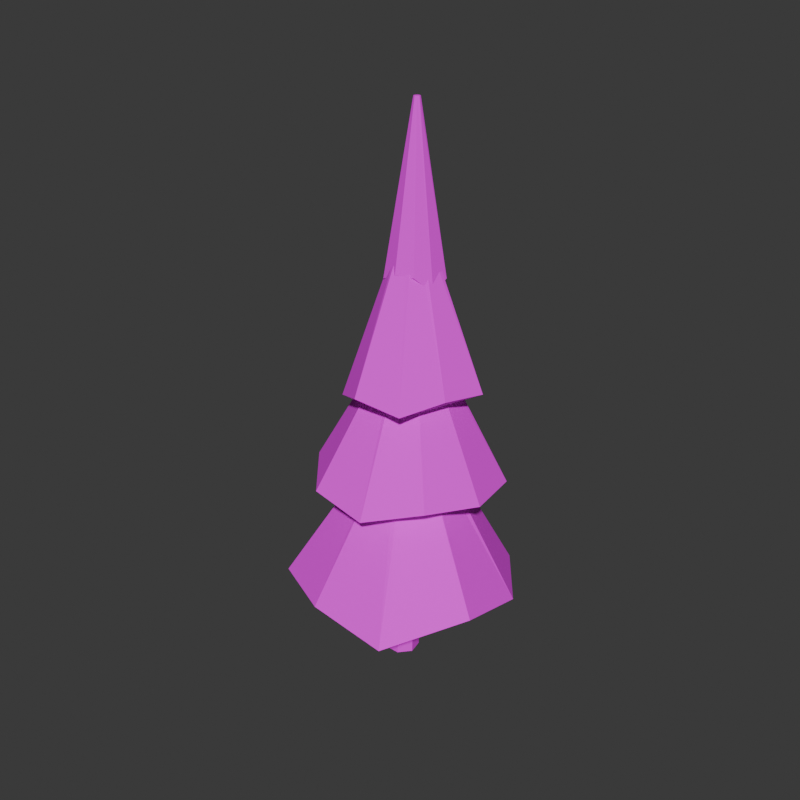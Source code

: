 # Source: snow_pine_c.blend  (saved by Blender 5.4.1; exported with 4.5.12 LTS)
import bpy
from mathutils import Matrix  # noqa: F401  (used for matrix-valued properties, if any)

bpy.ops.wm.read_factory_settings(use_empty=True)
scene = bpy.context.scene
scene.name = 'Scene'

# ---- images (referenced by path relative to the original .blend; pixels are not part of the script)
import os
ASSET_DIR = os.environ.get("B2B_ASSET_DIR", "")  # directory of the original .blend (textures are referenced by path, not embedded)
HERE = os.path.dirname(os.path.abspath(__file__))  # packed textures are extracted next to this script under _unpacked/

def load_image(name, relpath, width, height, colorspace="sRGB"):
    """Load a texture the original file referenced (path relative to the .blend, or extracted next to this script)."""
    p = next((c for c in (os.path.join(HERE, relpath), os.path.join(ASSET_DIR, relpath)) if relpath and os.path.exists(c)), "")
    if p:
        img = bpy.data.images.load(p, check_existing=True)
        img.name = name
    else:  # same state as the original file: an image datablock whose file is absent (Cycles renders it pink)
        img = bpy.data.images.new(name, width, height)
        img.source = "FILE"
        img.filepath = "//" + (relpath or name)
    img.colorspace_settings.name = colorspace
    return img
img_snow_pine_c_bark = load_image('snow_pine_c_bark', 'snow_pine_c_bark.png', 1024, 1024, 'sRGB')
img_snow_pine_c_needles = load_image('snow_pine_c_needles', 'snow_pine_c_needles.png', 1024, 1024, 'sRGB')

# ---- materials (node trees are filled in below, after node groups)
mat_snow_pine_c_bark = bpy.data.materials.new('snow_pine_c_bark')
mat_snow_pine_c_needles = bpy.data.materials.new('snow_pine_c_needles')

# ---- material node trees
mat_snow_pine_c_bark.use_nodes = True; mat_snow_pine_c_bark.node_tree.nodes.clear()
_N = mat_snow_pine_c_bark.node_tree.nodes; _L = mat_snow_pine_c_bark.node_tree.links
n0 = _N.new('ShaderNodeBsdfPrincipled'); n0.name = 'Principled BSDF'; n0.location = (-200, 100)
n0.inputs[2].default_value = 1.0
n0.inputs[10].default_value = 0.005
n1 = _N.new('ShaderNodeOutputMaterial'); n1.name = 'Material Output'; n1.location = (200, 100)
n2 = _N.new('ShaderNodeTexImage'); n2.name = 'Image Texture'; n2.location = (0, 0)
n2.image = img_snow_pine_c_bark
n2.interpolation = 'Closest'
_L.new(n0.outputs[0], n1.inputs[0])
_L.new(n2.outputs[0], n0.inputs[0])
n1.is_active_output = True
mat_snow_pine_c_needles.use_nodes = True; mat_snow_pine_c_needles.node_tree.nodes.clear()
_N = mat_snow_pine_c_needles.node_tree.nodes; _L = mat_snow_pine_c_needles.node_tree.links
n0 = _N.new('ShaderNodeBsdfPrincipled'); n0.name = 'Principled BSDF'; n0.location = (-200, 100)
n0.inputs[2].default_value = 1.0
n0.inputs[10].default_value = 0.005
n1 = _N.new('ShaderNodeOutputMaterial'); n1.name = 'Material Output'; n1.location = (200, 100)
n2 = _N.new('ShaderNodeTexImage'); n2.name = 'Image Texture'; n2.location = (0, 0)
n2.image = img_snow_pine_c_needles
n2.interpolation = 'Closest'
_L.new(n0.outputs[0], n1.inputs[0])
_L.new(n2.outputs[0], n0.inputs[0])
n1.is_active_output = True

# ---- world
world_w = bpy.data.worlds.new('w'); scene.world = world_w
world_w.use_nodes = True; world_w.node_tree.nodes.clear()
_N = world_w.node_tree.nodes; _L = world_w.node_tree.links
n0 = _N.new('ShaderNodeBackground'); n0.name = 'Background'; n0.location = (-200, 100)
n0.inputs[0].default_value = (0.05, 0.05, 0.05, 1.0)
n1 = _N.new('ShaderNodeOutputWorld'); n1.name = 'World Output'; n1.location = (200, 100)
_L.new(n0.outputs[0], n1.inputs[0])
n1.is_active_output = True
world_w.color = (0.25, 0.24, 0.22)

# ---- meshes
me_snow_pine_c = bpy.data.meshes.new('snow_pine_c')
me_snow_pine_c.from_pydata([(0.07877, 0.06809, 0.0), (0.07168, 0.1438, 3.42), (0.1882, 0.01544, 0.002687), (0.1155, 0.1227, 3.421), (0.2152, -0.1029, 0.008271), (0.1263, 0.0754, 3.423), (0.1395, -0.1978, 0.01255), (0.09596, 0.03745, 3.425), (0.018, -0.1978, 0.01229), (0.04737, 0.03745, 3.425), (-0.05773, -0.1029, 0.007704), (0.01707, 0.0754, 3.423), (-0.03069, 0.01544, 0.002233), (0.02789, 0.1227, 3.421), (-0.04428, 0.878, 0.5726), (0.01432, 0.2109, 1.982), (0.5367, 0.775, 0.622), (0.08846, 0.1941, 1.984), (0.9023, 0.2968, 0.6329), (0.1344, 0.1335, 1.988), (0.94, -0.3273, 0.821), (0.1305, 0.05759, 1.992), (0.5295, -0.878, 0.6686), (0.07874, 0.001853, 1.993), (-0.1429, -0.8425, 0.7171), (0.003259, -0.007633, 1.992), (-0.7182, -0.5517, 0.6445), (-0.06061, 0.03357, 1.988), (-0.94, 0.08477, 0.5618), (-0.08299, 0.1062, 1.984), (-0.6917, 0.7374, 0.6918), (-0.05339, 0.1762, 1.982), (0.6285, 0.5371, 1.487), (0.07549, 0.1902, 2.79), (0.7225, 0.05481, 1.528), (0.09328, 0.1354, 2.793), (0.5318, -0.3638, 1.581), (0.07162, 0.08188, 2.795), (0.1388, -0.6243, 1.484), (0.02064, 0.05478, 2.795), (-0.36, -0.5598, 1.528), (-0.03581, 0.06676, 2.793), (-0.7043, -0.16, 1.563), (-0.07131, 0.1122, 2.791), (-0.6879, 0.3688, 1.397), (-0.06925, 0.1698, 2.788), (-0.3199, 0.7546, 1.532), (-0.0306, 0.2127, 2.787), (0.192, 0.7828, 1.415), (0.02657, 0.2207, 2.788), (0.2711, 0.541, 2.257), (0.01994, 0.2273, 3.593), (0.5386, 0.301, 2.303), (0.04599, 0.196, 3.595), (0.4572, -0.04468, 2.344), (0.04577, 0.1552, 3.597), (0.2934, -0.3626, 2.292), (0.01938, 0.1241, 3.598), (-0.07718, -0.4178, 2.347), (-0.02083, 0.1172, 3.598), (-0.3777, -0.2218, 2.21), (-0.05604, 0.1377, 3.596), (-0.4296, 0.114, 2.219), (-0.06978, 0.1761, 3.594), (-0.3927, 0.4625, 2.17), (-0.05562, 0.2143, 3.592), (-0.05722, 0.5651, 2.34), (-0.02019, 0.2346, 3.592), (0.2144, 0.1085, 3.072), (-0.004082, 0.2083, 4.4), (0.1329, -0.01021, 3.197), (-0.01325, 0.1933, 4.4), (-0.005674, -0.05013, 3.199), (-0.02991, 0.1877, 4.4), (-0.1454, -0.01184, 3.132), (-0.04627, 0.1941, 4.399), (-0.231, 0.1167, 3.082), (-0.05468, 0.2095, 4.398), (-0.1921, 0.2718, 3.122), (-0.05119, 0.2268, 4.398), (-0.06578, 0.355, 3.007), (-0.03745, 0.2377, 4.398), (0.07931, 0.3421, 3.013), (-0.01988, 0.2373, 4.398), (0.2093, 0.2682, 3.137), (-0.006702, 0.2257, 4.399), (-0.1048, 0.01503, 3.017), (-0.02391, 0.1594, 3.602), (-0.179, 0.1157, 3.06), (-0.0315, 0.172, 3.601), (-0.1573, 0.2389, 3.036), (-0.02917, 0.1866, 3.6), (-0.0621, 0.3204, 3.002), (-0.01801, 0.1963, 3.6), (0.06037, 0.3169, 3.044), (-0.003246, 0.1965, 3.6), (0.1515, 0.2418, 3.085), (0.008223, 0.1872, 3.601), (0.179, 0.121, 3.02), (0.01102, 0.1727, 3.602), (0.118, 0.01817, 3.077), (0.003849, 0.1598, 3.602), (0.006546, -0.03924, 3.031), (-0.009947, 0.1545, 3.602)], [], [(0, 1, 3, 2), (2, 3, 5, 4), (4, 5, 7, 6), (6, 7, 9, 8), (8, 9, 11, 10), (3, 1, 13, 11, 9, 7, 5), (10, 11, 13, 12), (12, 13, 1, 0), (0, 2, 4, 6, 8, 10, 12), (14, 15, 17, 16), (16, 17, 19, 18), (18, 19, 21, 20), (20, 21, 23, 22), (22, 23, 25, 24), (24, 25, 27, 26), (26, 27, 29, 28), (17, 15, 31, 29, 27, 25, 23, 21, 19), (28, 29, 31, 30), (30, 31, 15, 14), (14, 16, 18, 20, 22, 24, 26, 28, 30), (32, 33, 35, 34), (34, 35, 37, 36), (36, 37, 39, 38), (38, 39, 41, 40), (40, 41, 43, 42), (42, 43, 45, 44), (44, 45, 47, 46), (35, 33, 49, 47, 45, 43, 41, 39, 37), (46, 47, 49, 48), (48, 49, 33, 32), (32, 34, 36, 38, 40, 42, 44, 46, 48), (50, 51, 53, 52), (52, 53, 55, 54), (54, 55, 57, 56), (56, 57, 59, 58), (58, 59, 61, 60), (60, 61, 63, 62), (62, 63, 65, 64), (53, 51, 67, 65, 63, 61, 59, 57, 55), (64, 65, 67, 66), (66, 67, 51, 50), (50, 52, 54, 56, 58, 60, 62, 64, 66), (68, 69, 71, 70), (70, 71, 73, 72), (72, 73, 75, 74), (74, 75, 77, 76), (76, 77, 79, 78), (78, 79, 81, 80), (80, 81, 83, 82), (71, 69, 85, 83, 81, 79, 77, 75, 73), (82, 83, 85, 84), (84, 85, 69, 68), (68, 70, 72, 74, 76, 78, 80, 82, 84), (86, 87, 89, 88), (88, 89, 91, 90), (90, 91, 93, 92), (92, 93, 95, 94), (94, 95, 97, 96), (96, 97, 99, 98), (98, 99, 101, 100), (89, 87, 103, 101, 99, 97, 95, 93, 91), (100, 101, 103, 102), (102, 103, 87, 86), (86, 88, 90, 92, 94, 96, 98, 100, 102)])
me_snow_pine_c.polygons.foreach_set('material_index', [0, 0, 0, 0, 0, 0, 0, 0, 0, 1, 1, 1, 1, 1, 1, 1, 1, 1, 1, 1, 1, 1, 1, 1, 1, 1, 1, 1, 1, 1, 1, 1, 1, 1, 1, 1, 1, 1, 1, 1, 1, 1, 1, 1, 1, 1, 1, 1, 1, 1, 1, 1, 1, 1, 1, 1, 1, 1, 1, 1, 1, 1, 1, 1])
_uv = me_snow_pine_c.uv_layers.new(name='UVMap')
_uv.uv.foreach_set('vector', [0.00174, 0.9976, 0.02559, 0.00174, 0.03441, 0.001985, 0.0238, 0.9983, 0.0238, 0.9983, 0.03441, 0.001985, 0.04857, 0.001985, 0.05918, 0.9983, 0.05918, 0.9983, 0.04857, 0.001985, 0.05739, 0.00174, 0.08124, 0.9976, 0.08472, 0.9976, 0.1086, 0.00174, 0.1174, 0.001985, 0.1068, 0.9983, 0.1068, 0.9983, 0.1174, 0.001985, 0.1315, 0.001985, 0.1422, 0.9983, 0.2376, 0.1077, 0.2265, 0.1165, 0.2127, 0.1134, 0.2066, 0.1006, 0.2127, 0.08787, 0.2265, 0.08472, 0.2376, 0.09355, 0.1456, 0.9976, 0.1695, 0.00174, 0.1783, 0.001985, 0.1677, 0.9983, 0.1677, 0.9983, 0.1783, 0.001985, 0.1925, 0.001985, 0.2031, 0.9983, 0.2564, 0.08124, 0.2219, 0.07337, 0.2066, 0.04149, 0.2219, 0.009613, 0.2564, 0.00174, 0.2841, 0.0238, 0.2841, 0.05918, 0.3804, 0.2237, 0.5205, 0.01449, 0.5317, 0.0197, 0.4691, 0.2614, 0.4691, 0.2614, 0.5317, 0.0197, 0.541, 0.02106, 0.541, 0.2751, 0.5567, 0.2506, 0.6273, 0.008596, 0.6392, 0.009326, 0.6514, 0.2349, 0.6514, 0.2349, 0.6392, 0.009326, 0.6505, 0.007847, 0.7574, 0.2506, 0.007847, 0.5806, 0.1158, 0.3342, 0.126, 0.3359, 0.1068, 0.5795, 0.1068, 0.5795, 0.126, 0.3359, 0.1383, 0.3348, 0.2124, 0.5806, 0.5501, 0.4848, 0.7255, 0.2908, 0.7351, 0.2962, 0.6318, 0.5404, 0.849, 0.85, 0.8383, 0.8562, 0.826, 0.854, 0.8181, 0.8445, 0.8181, 0.8321, 0.826, 0.8226, 0.8383, 0.8205, 0.849, 0.8267, 0.8532, 0.8383, 0.6318, 0.5404, 0.7351, 0.2962, 0.7469, 0.2992, 0.7469, 0.5465, 0.3051, 0.1498, 0.5126, 0.007847, 0.5205, 0.01449, 0.3804, 0.2237, 0.007847, 0.1781, 0.02094, 0.08254, 0.09584, 0.01992, 0.1995, 0.007847, 0.2895, 0.07244, 0.2895, 0.1814, 0.2455, 0.2775, 0.1428, 0.3185, 0.03727, 0.2811, 0.3051, 0.7541, 0.4029, 0.5377, 0.4103, 0.5394, 0.3741, 0.7644, 0.3741, 0.7644, 0.4103, 0.5394, 0.4197, 0.5396, 0.4492, 0.759, 0.4492, 0.759, 0.4197, 0.5396, 0.4267, 0.5382, 0.5097, 0.7644, 0.007847, 0.7952, 0.1442, 0.5963, 0.1524, 0.6002, 0.07929, 0.8217, 0.07929, 0.8217, 0.1524, 0.6002, 0.1609, 0.602, 0.1609, 0.831, 0.5501, 0.7958, 0.5501, 0.5675, 0.5593, 0.5658, 0.6401, 0.8009, 0.6401, 0.8009, 0.5593, 0.5658, 0.5667, 0.5622, 0.7009, 0.7458, 0.7937, 0.2718, 0.7845, 0.2734, 0.7763, 0.2687, 0.7731, 0.2599, 0.7763, 0.2511, 0.7845, 0.2464, 0.7937, 0.248, 0.7998, 0.2552, 0.7998, 0.2646, 0.7166, 0.7478, 0.8471, 0.5622, 0.8553, 0.5659, 0.7858, 0.7974, 0.7858, 0.7974, 0.8553, 0.5659, 0.8639, 0.5674, 0.8639, 0.8048, 0.3448, 0.3075, 0.4233, 0.2908, 0.4926, 0.3204, 0.5345, 0.3847, 0.5262, 0.4655, 0.4629, 0.522, 0.3746, 0.522, 0.313, 0.4617, 0.3051, 0.3796, 0.8633, 0.5181, 0.9095, 0.2958, 0.9147, 0.296, 0.9147, 0.5192, 0.7731, 0.2307, 0.8137, 0.00845, 0.82, 0.008742, 0.8307, 0.2256, 0.8307, 0.2256, 0.82, 0.008742, 0.8262, 0.007847, 0.8883, 0.2307, 0.8796, 0.7907, 0.9076, 0.5631, 0.913, 0.5634, 0.9278, 0.7847, 0.9278, 0.7847, 0.913, 0.5634, 0.9195, 0.5622, 0.989, 0.7907, 0.1766, 0.8298, 0.2143, 0.5966, 0.2201, 0.5973, 0.2285, 0.828, 0.2285, 0.828, 0.2201, 0.5973, 0.2266, 0.5963, 0.286, 0.8298, 0.832, 0.2622, 0.8263, 0.2655, 0.8197, 0.2643, 0.8155, 0.2592, 0.8155, 0.2526, 0.8197, 0.2475, 0.8263, 0.2464, 0.832, 0.2497, 0.8343, 0.2559, 0.7626, 0.4868, 0.8987, 0.2908, 0.9032, 0.2938, 0.8179, 0.4866, 0.8179, 0.4866, 0.9032, 0.2938, 0.9095, 0.2958, 0.8633, 0.5181, 0.3508, 0.9395, 0.3051, 0.9021, 0.3155, 0.8448, 0.3403, 0.7928, 0.3996, 0.7801, 0.4512, 0.8115, 0.4619, 0.8653, 0.4589, 0.9228, 0.4034, 0.9395, 0.9558, 0.5082, 0.9329, 0.2913, 0.9357, 0.2908, 0.9764, 0.4851, 0.2281, 0.5201, 0.2808, 0.3342, 0.2827, 0.3351, 0.2442, 0.5269, 0.2442, 0.5269, 0.2827, 0.3351, 0.2855, 0.3356, 0.266, 0.541, 0.266, 0.541, 0.2855, 0.3356, 0.2879, 0.3354, 0.2879, 0.5464, 0.4776, 0.9922, 0.4776, 0.7802, 0.4804, 0.7801, 0.5028, 0.9831, 0.904, 0.2008, 0.9608, 0.007848, 0.9626, 0.008807, 0.9184, 0.2263, 0.9184, 0.2263, 0.9626, 0.008807, 0.9654, 0.00931, 0.9419, 0.2297, 0.53, 0.5377, 0.5325, 0.5391, 0.5335, 0.5418, 0.5325, 0.5445, 0.53, 0.5459, 0.5272, 0.5454, 0.5254, 0.5433, 0.5254, 0.5404, 0.5272, 0.5382, 0.9419, 0.2297, 0.9654, 0.00931, 0.9679, 0.009123, 0.9679, 0.2119, 0.9304, 0.4975, 0.9304, 0.2913, 0.9329, 0.2913, 0.9558, 0.5082, 0.6443, 0.8166, 0.6682, 0.8219, 0.6811, 0.8415, 0.6811, 0.8659, 0.6647, 0.886, 0.6393, 0.8867, 0.6189, 0.8726, 0.6139, 0.8494, 0.6206, 0.8241, 0.5783, 0.9151, 0.5961, 0.8182, 0.5982, 0.8182, 0.5982, 0.9091, 0.7674, 0.9065, 0.7981, 0.8205, 0.8004, 0.8211, 0.7867, 0.9142, 0.7867, 0.9142, 0.8004, 0.8211, 0.8024, 0.821, 0.8024, 0.9186, 0.8796, 0.9065, 0.8796, 0.8073, 0.882, 0.8071, 0.8988, 0.8986, 0.8988, 0.8986, 0.882, 0.8071, 0.884, 0.8064, 0.9141, 0.8877, 0.7166, 0.9023, 0.7474, 0.8205, 0.7494, 0.8211, 0.7313, 0.9183, 0.7313, 0.9183, 0.7494, 0.8211, 0.7518, 0.8213, 0.7518, 0.9119, 0.5567, 0.2685, 0.5582, 0.2667, 0.5606, 0.2663, 0.5627, 0.2675, 0.5635, 0.2697, 0.5627, 0.272, 0.5606, 0.2732, 0.5582, 0.2728, 0.5567, 0.271, 0.5501, 0.8943, 0.5924, 0.8166, 0.5938, 0.8175, 0.5589, 0.909, 0.5589, 0.909, 0.5938, 0.8175, 0.5961, 0.8182, 0.5783, 0.9151, 0.2313, 0.8738, 0.2269, 0.8927, 0.2091, 0.9033, 0.1888, 0.9006, 0.1766, 0.8843, 0.1766, 0.8644, 0.1884, 0.8496, 0.2079, 0.8455, 0.2265, 0.8541])
me_snow_pine_c.materials.append(mat_snow_pine_c_bark)
me_snow_pine_c.materials.append(mat_snow_pine_c_needles)
me_snow_pine_c.update()

# ---- objects
ob_snow_pine_c = bpy.data.objects.new('snow_pine_c', me_snow_pine_c)

# ---- transforms, parenting, visibility, modifiers, constraints
ob_snow_pine_c.location = (0.0, 0.0, 0.0)

# ---- collection membership
scene.collection.objects.link(ob_snow_pine_c)

# ---- scene / render settings (as saved in the file)
scene.frame_start = 1; scene.frame_end = 250; scene.frame_set(1)
scene.render.engine = 'CYCLES'
scene.render.resolution_x = 512
scene.render.resolution_y = 512
scene.render.bake_bias = 0.0
scene.render.bake_samples = 0
scene.render.compositor_device = 'GPU'
scene.cycles.samples = 16
scene.eevee.use_volume_custom_range = False
scene.eevee.fast_gi_thickness_near = 0.1
scene.eevee.fast_gi_thickness_far = 0.0
scene.eevee.ray_tracing_options.screen_trace_thickness = 0.1
bpy.context.view_layer.update()

# ---- added for rendering (the .blend has no active camera and no usable light): camera, sun
cam_auto = bpy.data.cameras.new('AutoCamera')
cam_auto.lens = 50.0
cam_auto.sensor_width = 36.0
cam_auto.clip_end = 1000.0
ob_auto_camera = bpy.data.objects.new('AutoCamera', cam_auto)
scene.collection.objects.link(ob_auto_camera)
ob_auto_camera.location = (4.7159, -5.65908, 5.97284)
ob_auto_camera.rotation_euler = (1.09748, -7.21219e-08, 0.694738)
scene.camera = ob_auto_camera
light_auto_sun = bpy.data.lights.new('AutoSun', 'SUN')
light_auto_sun.energy = 3.0
light_auto_sun.angle = 0.0523599
ob_auto_sun = bpy.data.objects.new('AutoSun', light_auto_sun)
scene.collection.objects.link(ob_auto_sun)
ob_auto_sun.rotation_euler = (0.872665, 0.174533, 0.523599)
bpy.context.view_layer.update()
